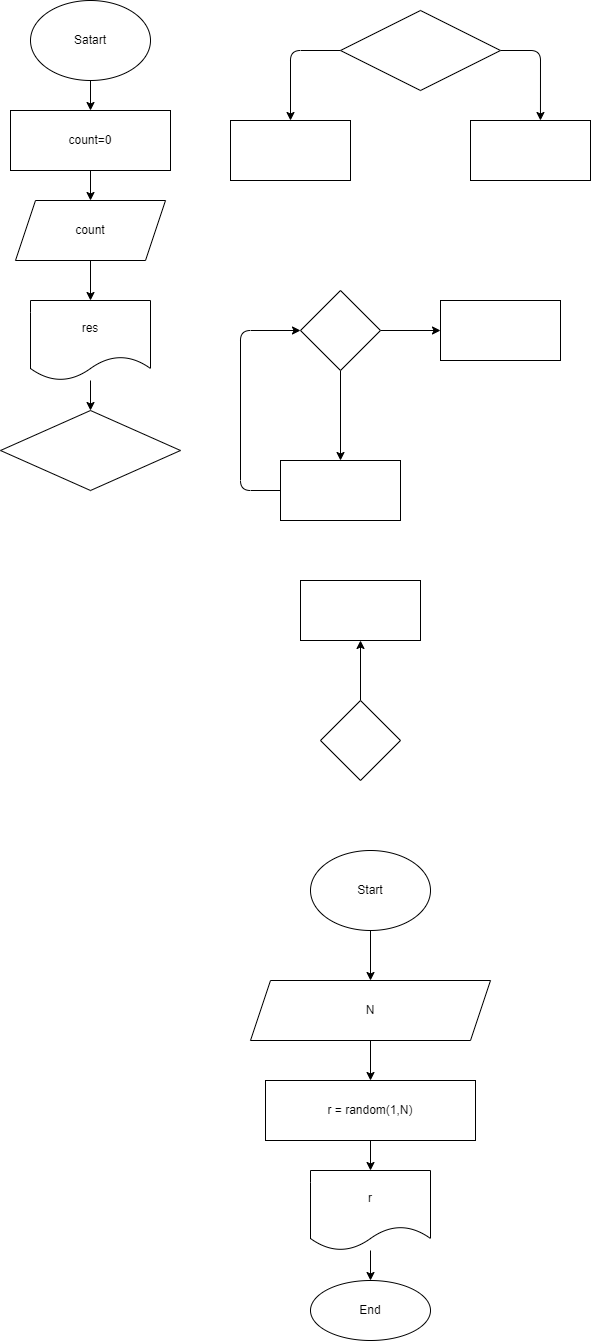

The diagram above was exported from draw.io. Its source (the exported page's mxGraphModel, read from the mxfile embedded in the PNG):
<mxGraphModel dx="399" dy="612" grid="1" gridSize="10" guides="1" tooltips="1" connect="1" arrows="1" fold="1" page="1" pageScale="1" pageWidth="827" pageHeight="1169" math="0" shadow="0">
  <root>
    <mxCell id="0" />
    <mxCell id="1" parent="0" />
    <mxCell id="4" value="" style="edgeStyle=none;html=1;" edge="1" parent="1" source="2" target="3">
      <mxGeometry relative="1" as="geometry" />
    </mxCell>
    <mxCell id="2" value="Satart" style="ellipse;whiteSpace=wrap;html=1;" vertex="1" parent="1">
      <mxGeometry x="230" y="20" width="120" height="80" as="geometry" />
    </mxCell>
    <mxCell id="6" style="edgeStyle=none;html=1;entryX=0.5;entryY=0;entryDx=0;entryDy=0;" edge="1" parent="1" source="3" target="5">
      <mxGeometry relative="1" as="geometry" />
    </mxCell>
    <mxCell id="3" value="count=0" style="whiteSpace=wrap;html=1;" vertex="1" parent="1">
      <mxGeometry x="210" y="130" width="160" height="60" as="geometry" />
    </mxCell>
    <mxCell id="8" value="" style="edgeStyle=none;html=1;" edge="1" parent="1" source="5" target="7">
      <mxGeometry relative="1" as="geometry" />
    </mxCell>
    <mxCell id="5" value="count" style="shape=parallelogram;perimeter=parallelogramPerimeter;whiteSpace=wrap;html=1;fixedSize=1;" vertex="1" parent="1">
      <mxGeometry x="215" y="220" width="150" height="60" as="geometry" />
    </mxCell>
    <mxCell id="10" value="" style="edgeStyle=none;html=1;" edge="1" parent="1" source="7" target="9">
      <mxGeometry relative="1" as="geometry" />
    </mxCell>
    <mxCell id="7" value="res" style="shape=document;whiteSpace=wrap;html=1;boundedLbl=1;" vertex="1" parent="1">
      <mxGeometry x="230" y="320" width="120" height="80" as="geometry" />
    </mxCell>
    <mxCell id="9" value="" style="rhombus;whiteSpace=wrap;html=1;" vertex="1" parent="1">
      <mxGeometry x="200" y="430" width="180" height="80" as="geometry" />
    </mxCell>
    <mxCell id="14" style="edgeStyle=none;html=1;entryX=0.583;entryY=0;entryDx=0;entryDy=0;entryPerimeter=0;exitX=1;exitY=0.5;exitDx=0;exitDy=0;" edge="1" parent="1" source="11" target="12">
      <mxGeometry relative="1" as="geometry">
        <Array as="points">
          <mxPoint x="740" y="70" />
        </Array>
      </mxGeometry>
    </mxCell>
    <mxCell id="15" style="edgeStyle=none;html=1;entryX=0.5;entryY=0;entryDx=0;entryDy=0;exitX=0;exitY=0.5;exitDx=0;exitDy=0;" edge="1" parent="1" source="11" target="13">
      <mxGeometry relative="1" as="geometry">
        <Array as="points">
          <mxPoint x="490" y="70" />
        </Array>
      </mxGeometry>
    </mxCell>
    <mxCell id="11" value="" style="rhombus;whiteSpace=wrap;html=1;" vertex="1" parent="1">
      <mxGeometry x="540" y="30" width="160" height="80" as="geometry" />
    </mxCell>
    <mxCell id="12" value="" style="rounded=0;whiteSpace=wrap;html=1;" vertex="1" parent="1">
      <mxGeometry x="670" y="140" width="120" height="60" as="geometry" />
    </mxCell>
    <mxCell id="13" value="" style="rounded=0;whiteSpace=wrap;html=1;" vertex="1" parent="1">
      <mxGeometry x="430" y="140" width="120" height="60" as="geometry" />
    </mxCell>
    <mxCell id="18" value="" style="edgeStyle=none;html=1;" edge="1" parent="1" source="16" target="17">
      <mxGeometry relative="1" as="geometry" />
    </mxCell>
    <mxCell id="20" value="" style="edgeStyle=none;html=1;" edge="1" parent="1" source="16" target="19">
      <mxGeometry relative="1" as="geometry" />
    </mxCell>
    <mxCell id="16" value="" style="rhombus;whiteSpace=wrap;html=1;" vertex="1" parent="1">
      <mxGeometry x="500" y="310" width="80" height="80" as="geometry" />
    </mxCell>
    <mxCell id="21" style="edgeStyle=none;html=1;entryX=0;entryY=0.5;entryDx=0;entryDy=0;exitX=0;exitY=0.5;exitDx=0;exitDy=0;" edge="1" parent="1" source="17" target="16">
      <mxGeometry relative="1" as="geometry">
        <Array as="points">
          <mxPoint x="440" y="510" />
          <mxPoint x="440" y="350" />
        </Array>
      </mxGeometry>
    </mxCell>
    <mxCell id="17" value="" style="whiteSpace=wrap;html=1;" vertex="1" parent="1">
      <mxGeometry x="480" y="480" width="120" height="60" as="geometry" />
    </mxCell>
    <mxCell id="19" value="" style="whiteSpace=wrap;html=1;" vertex="1" parent="1">
      <mxGeometry x="640" y="320" width="120" height="60" as="geometry" />
    </mxCell>
    <mxCell id="22" value="" style="rounded=0;whiteSpace=wrap;html=1;" vertex="1" parent="1">
      <mxGeometry x="500" y="600" width="120" height="60" as="geometry" />
    </mxCell>
    <mxCell id="24" style="edgeStyle=none;html=1;entryX=0.5;entryY=1;entryDx=0;entryDy=0;" edge="1" parent="1" source="23" target="22">
      <mxGeometry relative="1" as="geometry" />
    </mxCell>
    <mxCell id="23" value="" style="rhombus;whiteSpace=wrap;html=1;" vertex="1" parent="1">
      <mxGeometry x="520" y="720" width="80" height="80" as="geometry" />
    </mxCell>
    <mxCell id="S0XJwAOqwq_dgMmhg8b3-24" value="" style="edgeStyle=none;html=1;" edge="1" source="S0XJwAOqwq_dgMmhg8b3-32" target="S0XJwAOqwq_dgMmhg8b3-26" parent="1">
      <mxGeometry relative="1" as="geometry" />
    </mxCell>
    <mxCell id="S0XJwAOqwq_dgMmhg8b3-25" value="" style="edgeStyle=none;html=1;" edge="1" source="S0XJwAOqwq_dgMmhg8b3-26" target="S0XJwAOqwq_dgMmhg8b3-28" parent="1">
      <mxGeometry relative="1" as="geometry" />
    </mxCell>
    <mxCell id="S0XJwAOqwq_dgMmhg8b3-26" value="N" style="shape=parallelogram;perimeter=parallelogramPerimeter;whiteSpace=wrap;html=1;fixedSize=1;" vertex="1" parent="1">
      <mxGeometry x="450" y="1000" width="240" height="60" as="geometry" />
    </mxCell>
    <mxCell id="S0XJwAOqwq_dgMmhg8b3-27" value="" style="edgeStyle=none;html=1;" edge="1" source="S0XJwAOqwq_dgMmhg8b3-28" target="S0XJwAOqwq_dgMmhg8b3-30" parent="1">
      <mxGeometry relative="1" as="geometry" />
    </mxCell>
    <mxCell id="S0XJwAOqwq_dgMmhg8b3-28" value="r = random(1,N)" style="whiteSpace=wrap;html=1;" vertex="1" parent="1">
      <mxGeometry x="465" y="1100" width="210" height="60" as="geometry" />
    </mxCell>
    <mxCell id="S0XJwAOqwq_dgMmhg8b3-29" value="" style="edgeStyle=none;html=1;" edge="1" source="S0XJwAOqwq_dgMmhg8b3-30" target="S0XJwAOqwq_dgMmhg8b3-31" parent="1">
      <mxGeometry relative="1" as="geometry" />
    </mxCell>
    <mxCell id="S0XJwAOqwq_dgMmhg8b3-30" value="r" style="shape=document;whiteSpace=wrap;html=1;boundedLbl=1;" vertex="1" parent="1">
      <mxGeometry x="510" y="1190" width="120" height="80" as="geometry" />
    </mxCell>
    <mxCell id="S0XJwAOqwq_dgMmhg8b3-31" value="End" style="ellipse;whiteSpace=wrap;html=1;" vertex="1" parent="1">
      <mxGeometry x="510" y="1300" width="120" height="60" as="geometry" />
    </mxCell>
    <mxCell id="S0XJwAOqwq_dgMmhg8b3-32" value="Start" style="ellipse;whiteSpace=wrap;html=1;" vertex="1" parent="1">
      <mxGeometry x="510" y="870" width="120" height="80" as="geometry" />
    </mxCell>
  </root>
</mxGraphModel>